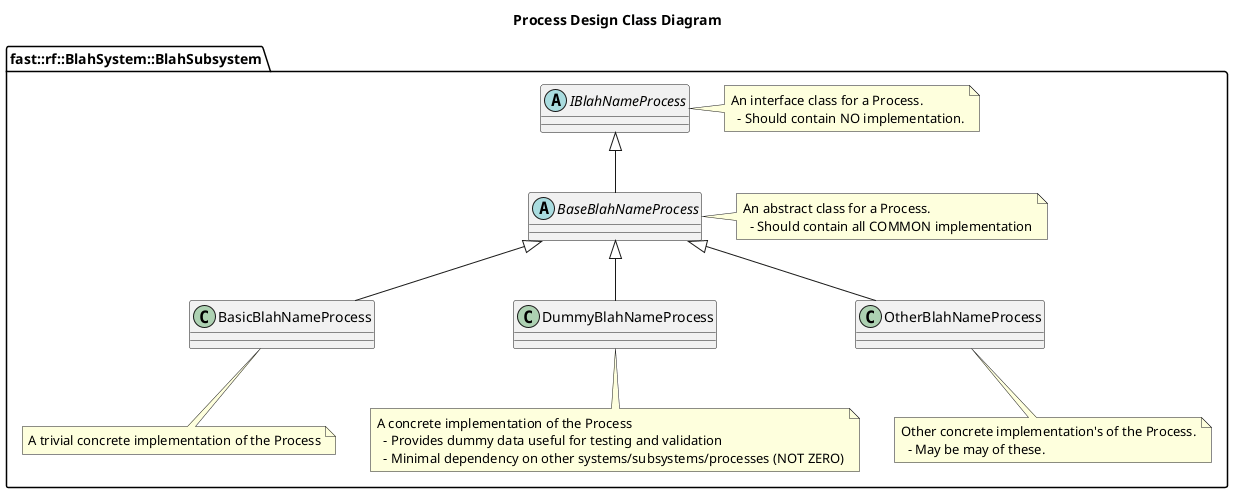

The diagram above was rendered by PlantUML. Its source (embedded in the PNG):
@startuml
title Process Design Class Diagram
namespace fast::rf::BlahSystem::BlahSubsystem {
abstract IBlahNameProcess
note right of IBlahNameProcess
An interface class for a Process.
  - Should contain NO implementation.
end note
abstract BaseBlahNameProcess
IBlahNameProcess <|-- BaseBlahNameProcess
note right of BaseBlahNameProcess
An abstract class for a Process.
  - Should contain all COMMON implementation
end note
class BasicBlahNameProcess
BaseBlahNameProcess <|-- BasicBlahNameProcess
note bottom of BasicBlahNameProcess
A trivial concrete implementation of the Process
end note
class DummyBlahNameProcess
BaseBlahNameProcess <|-- DummyBlahNameProcess
note bottom of DummyBlahNameProcess
A concrete implementation of the Process
  - Provides dummy data useful for testing and validation
  - Minimal dependency on other systems/subsystems/processes (NOT ZERO)
end note
class OtherBlahNameProcess
BaseBlahNameProcess <|-- OtherBlahNameProcess
note bottom of OtherBlahNameProcess
Other concrete implementation's of the Process.
  - May be may of these.
end note
}
@enduml